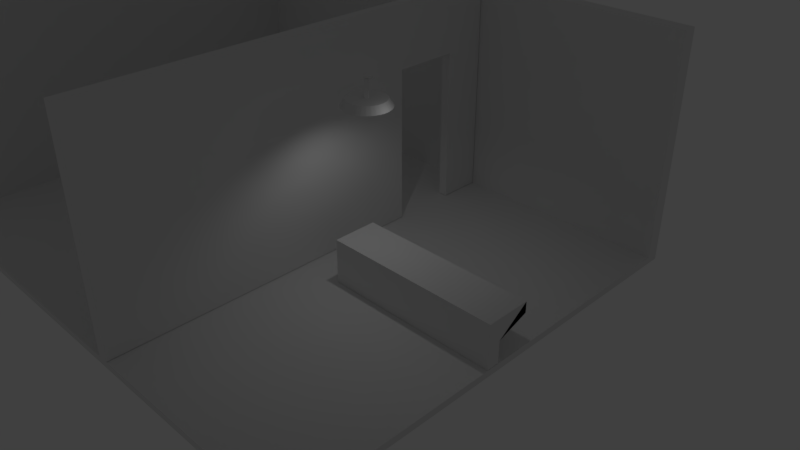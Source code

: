# Source: noviceshop.blend  (saved by Blender 2.79.0; exported with 4.5.12 LTS)
import bpy
from mathutils import Matrix  # noqa: F401  (used for matrix-valued properties, if any)

bpy.ops.wm.read_factory_settings(use_empty=True)
scene = bpy.context.scene
scene.name = 'Scene'

# ---- collections
col_collection_1 = bpy.data.collections.new('Collection 1'); scene.collection.children.link(col_collection_1)

# ---- materials (node trees are filled in below, after node groups)
mat_cheap_plastic = bpy.data.materials.new('Cheap Plastic')
mat_cheap_plastic.alpha_threshold = 0.0
mat_cheap_plastic.use_transparent_shadow = False
mat_cheap_plastic.roughness = 0.5
mat_cheap_plastic.line_color = (0.0, 0.0, 0.0, 1.0)
mat_pine = bpy.data.materials.new('Pine')
mat_pine.alpha_threshold = 0.0
mat_pine.use_transparent_shadow = False
mat_pine.preview_render_type = 'FLAT'
mat_pine.roughness = 0.5
mat_plain_tile = bpy.data.materials.new('Plain Tile')
mat_plain_tile.alpha_threshold = 0.0
mat_plain_tile.use_transparent_shadow = False
mat_plain_tile.preview_render_type = 'FLAT'
mat_plain_tile.roughness = 0.5
mat_material_004 = bpy.data.materials.new('Material.004')
mat_material_004.alpha_threshold = 0.0
mat_material_004.use_transparent_shadow = False
mat_material_004.roughness = 0.5
mat_material_002 = bpy.data.materials.new('Material.002')
mat_material_002.alpha_threshold = 0.0
mat_material_002.use_transparent_shadow = False
mat_material_002.roughness = 0.5

# ---- material node trees

# ---- world
world_world = bpy.data.worlds.new('World'); scene.world = world_world
world_world.color = (0.05088, 0.05088, 0.05088)
world_world.use_sun_shadow = False
world_world.sun_shadow_jitter_overblur = 0.0
world_world.cycles.sampling_method = 'MANUAL'

# ---- cameras
cam_camera_001 = bpy.data.cameras.new('Camera.001')
cam_camera_001.clip_end = 100.0
cam_camera_001.lens = 35.0
cam_camera_001.sensor_width = 32.0
cam_camera_001.sensor_height = 18.0
cam_camera_001.display_size = 2.0
cam_camera_001.dof.focus_distance = 0.0
cam_camera_001.dof.aperture_fstop = 128.0
cam_camera_001.dof.aperture_blades = 6

# ---- lights
light_sun = bpy.data.lights.new('Sun', 'AREA')
light_sun.transmission_factor = 0.0
light_sun.energy = 2.356
light_sun.shadow_buffer_clip_start = 0.5
light_sun.shadow_soft_size = 0.1
light_sun.shadow_maximum_resolution = 0.006
light_sun.use_absolute_resolution = True
light_sun.size = 0.1
light_sun.size_y = 0.1
light_entrylamp = bpy.data.lights.new('EntryLamp', 'SPOT')
light_entrylamp.transmission_factor = 0.0
light_entrylamp.energy = 80.0
light_entrylamp.shadow_buffer_clip_start = 0.5
light_entrylamp.shadow_soft_size = 0.1
light_entrylamp.shadow_maximum_resolution = 0.006
light_entrylamp.use_absolute_resolution = True
light_entrylamp.spot_blend = 0.606
light_entrylamp.spot_size = 2.381

# ---- meshes
me_bulb = bpy.data.meshes.new('Bulb')
me_bulb.from_pydata([(0.0, 1.0, 0.0), (-0.1951, 0.9808, 0.0), (-0.3827, 0.9239, 0.0), (-0.5556, 0.8315, 0.0), (-0.7071, 0.7071, 0.0), (-0.8315, 0.5556, 0.0), (-0.9239, 0.3827, 0.0), (-0.9808, 0.1951, 0.0), (-1.0, 7.55e-08, 0.0), (-0.9808, -0.1951, 0.0), (-0.9239, -0.3827, 0.0), (-0.8315, -0.5556, 0.0), (-0.7071, -0.7071, 0.0), (-0.5556, -0.8315, 0.0), (-0.3827, -0.9239, 0.0), (-0.1951, -0.9808, 0.0), (3.258e-07, -1.0, 0.0), (0.1951, -0.9808, 0.0), (0.3827, -0.9239, 0.0), (0.5556, -0.8315, 0.0), (0.7071, -0.7071, 0.0), (0.8315, -0.5556, 0.0), (0.9239, -0.3827, 0.0), (0.9808, -0.1951, 0.0), (1.0, 9.656e-07, 0.0), (0.9808, 0.1951, 0.0), (0.9239, 0.3827, 0.0), (0.8315, 0.5556, 0.0), (0.7071, 0.7071, 0.0), (0.5556, 0.8315, 0.0), (0.3827, 0.9239, 0.0), (0.1951, 0.9808, 0.0), (-2.375e-08, 0.8, 0.3), (-0.1561, 0.7846, 0.3), (-0.3061, 0.7391, 0.3), (-0.4445, 0.6652, 0.3), (-0.5657, 0.5657, 0.3), (-0.6652, 0.4445, 0.3), (-0.7391, 0.3061, 0.3), (-0.7846, 0.1561, 0.3), (-0.8, 1.174e-07, 0.3), (-0.7846, -0.1561, 0.3), (-0.7391, -0.3061, 0.3), (-0.6652, -0.4445, 0.3), (-0.5657, -0.5657, 0.3), (-0.4445, -0.6652, 0.3), (-0.3061, -0.7391, 0.3), (-0.1561, -0.7846, 0.3), (2.369e-07, -0.8, 0.3), (0.1561, -0.7846, 0.3), (0.3061, -0.7391, 0.3), (0.4445, -0.6652, 0.3), (0.5657, -0.5657, 0.3), (0.6652, -0.4445, 0.3), (0.7391, -0.3061, 0.3), (0.7846, -0.1561, 0.3), (0.8, 8.295e-07, 0.3), (0.7846, 0.1561, 0.3), (0.7391, 0.3061, 0.3), (0.6652, 0.4445, 0.3), (0.5657, 0.5657, 0.3), (0.4445, 0.6652, 0.3), (0.3061, 0.7391, 0.3), (0.1561, 0.7846, 0.3), (0.005407, 0.001449, 0.3097), (0.005407, 0.001449, 1.31), (0.395, -0.07731, 0.3048), (-0.3896, 0.07876, 0.3048), (0.08074, 0.393, 0.3048), (-0.07533, -0.3916, 0.3048), (0.5898, -0.1167, 0.3024), (-0.1921, 0.0401, 0.3073), (0.1184, 0.5888, 0.3024), (-0.03496, -0.1951, 0.3073), (0.2002, -0.03793, 0.3073), (-0.5871, 0.1174, 0.3024), (0.04307, 0.1972, 0.3073), (-0.1157, -0.5881, 0.3024), (-0.1544, 0.2359, 0.3048), (0.2379, 0.1579, 0.3048), (0.1598, -0.2345, 0.3048), (-0.2325, -0.1564, 0.3048), (0.6872, -0.1364, 0.3012), (-0.09335, 0.02078, 0.3085), (0.1372, 0.6867, 0.3012), (-0.01478, -0.09681, 0.3085), (0.2976, -0.05762, 0.3061), (-0.4884, 0.09809, 0.3036), (0.06191, 0.2951, 0.3061), (-0.09552, -0.4898, 0.3036), (-0.272, 0.1573, 0.3048), (0.1593, 0.2755, 0.3048), (0.2774, -0.1559, 0.3048), (-0.1539, -0.274, 0.3048), (0.4924, -0.097, 0.3036), (-0.2909, 0.05943, 0.3061), (0.09957, 0.4909, 0.3036), (-0.05515, -0.2933, 0.3061), (0.1028, -0.01824, 0.3085), (-0.6859, 0.1367, 0.3012), (0.02424, 0.09935, 0.3085), (-0.1359, -0.6864, 0.3012), (-0.03685, 0.3145, 0.3048), (0.3164, 0.04028, 0.3048), (0.04226, -0.313, 0.3048), (-0.311, -0.03883, 0.3048), (-0.07451, 0.1187, 0.3073), (-0.1733, 0.138, 0.3061), (-0.05568, 0.2166, 0.3061), (0.1216, 0.07966, 0.3073), (0.1405, 0.1776, 0.3061), (0.219, 0.05997, 0.3061), (0.08262, -0.1165, 0.3073), (0.18, -0.1362, 0.3061), (0.06244, -0.2148, 0.3061), (-0.1135, -0.07748, 0.3073), (-0.1337, -0.1757, 0.3061), (-0.2123, -0.05815, 0.3061), (-0.09335, 0.02078, 1.008), (-0.01478, -0.09681, 1.008), (0.1028, -0.01824, 1.008), (0.02424, 0.09935, 1.008), (-0.284, 0.05124, 1.073), (-0.08273, -0.2499, 1.073), (0.2184, -0.0487, 1.073), (0.0172, 0.2525, 1.073), (2.369e-07, -0.8, 0.3), (0.1561, -0.7846, 0.3), (0.3061, -0.7391, 0.3), (0.4445, -0.6652, 0.3), (0.5657, -0.5657, 0.3), (0.6652, -0.4445, 0.3), (0.7391, -0.3061, 0.3), (3.258e-07, -1.0, 0.0), (0.1951, -0.9808, 0.0), (0.3827, -0.9239, 0.0), (0.5556, -0.8315, 0.0), (0.7071, -0.7071, 0.0), (0.8315, -0.5556, 0.0), (0.9239, -0.3827, 0.0), (2.369e-07, -0.8, 0.3), (0.1561, -0.7846, 0.3), (0.3061, -0.7391, 0.3), (0.4445, -0.6652, 0.3), (0.5657, -0.5657, 0.3), (0.6652, -0.4445, 0.3), (0.7391, -0.3061, 0.3), (-0.01566, -0.01368, 0.08834), (-0.01566, -0.02876, 0.09291), (-0.01566, -0.04265, 0.1003), (-0.01566, -0.05483, 0.1103), (-0.01566, -0.06482, 0.1225), (-0.01566, -0.07225, 0.1364), (-0.01566, -0.07682, 0.1515), (-0.01566, -0.07836, 0.1671), (-0.01566, -0.07682, 0.1828), (-0.01566, -0.04265, 0.234), (-0.01871, -0.01338, 0.08834), (-0.02166, -0.02817, 0.09291), (-0.02437, -0.04179, 0.1003), (-0.02674, -0.05374, 0.1103), (-0.02869, -0.06354, 0.1225), (-0.03014, -0.07082, 0.1364), (-0.03103, -0.07531, 0.1515), (-0.03133, -0.07682, 0.1671), (-0.03103, -0.07531, 0.1828), (-0.03014, -0.07082, 0.1979), (-0.02869, -0.06354, 0.2118), (-0.02674, -0.05374, 0.224), (-0.02437, -0.04179, 0.234), (-0.02166, -0.02817, 0.2414), (-0.01871, -0.01338, 0.246), (-0.02166, -0.01249, 0.08834), (-0.02742, -0.02642, 0.09291), (-0.03274, -0.03925, 0.1003), (-0.0374, -0.0505, 0.1103), (-0.04123, -0.05974, 0.1225), (-0.04407, -0.0666, 0.1364), (-0.04582, -0.07082, 0.1515), (-0.04641, -0.07225, 0.1671), (-0.04582, -0.07082, 0.1828), (-0.04407, -0.0666, 0.1979), (-0.04123, -0.05974, 0.2118), (-0.0374, -0.0505, 0.224), (-0.03274, -0.03925, 0.234), (-0.02742, -0.02642, 0.2414), (-0.02166, -0.01249, 0.246), (-0.02437, -0.01104, 0.08834), (-0.03274, -0.02358, 0.09291), (-0.04046, -0.03513, 0.1003), (-0.04722, -0.04525, 0.1103), (-0.05278, -0.05356, 0.1225), (-0.0569, -0.05974, 0.1364), (-0.05944, -0.06354, 0.1515), (-0.0603, -0.06482, 0.1671), (-0.05944, -0.06354, 0.1828), (-0.0569, -0.05974, 0.1979), (-0.05278, -0.05356, 0.2118), (-0.04722, -0.04525, 0.224), (-0.04046, -0.03513, 0.234), (-0.03274, -0.02358, 0.2414), (-0.02437, -0.01104, 0.246), (-0.02674, -0.009093, 0.08834), (-0.0374, -0.01975, 0.09291), (-0.04722, -0.02958, 0.1003), (-0.05583, -0.03819, 0.1103), (-0.0629, -0.04525, 0.1225), (-0.06815, -0.0505, 0.1364), (-0.07139, -0.05374, 0.1515), (-0.07248, -0.05483, 0.1671), (-0.07139, -0.05374, 0.1828), (-0.06815, -0.0505, 0.1979), (-0.0629, -0.04525, 0.2118), (-0.05583, -0.03819, 0.224), (-0.04722, -0.02958, 0.234), (-0.0374, -0.01975, 0.2414), (-0.02674, -0.009093, 0.246), (-0.02869, -0.006718, 0.08834), (-0.04123, -0.01509, 0.09291), (-0.05278, -0.02281, 0.1003), (-0.0629, -0.02958, 0.1103), (-0.07121, -0.03513, 0.1225), (-0.07738, -0.03925, 0.1364), (-0.08119, -0.04179, 0.1515), (-0.08247, -0.04265, 0.1671), (-0.08119, -0.04179, 0.1828), (-0.07738, -0.03925, 0.1979), (-0.07121, -0.03513, 0.2118), (-0.0629, -0.02958, 0.224), (-0.05278, -0.02281, 0.234), (-0.04123, -0.01509, 0.2414), (-0.02869, -0.006718, 0.246), (-0.03014, -0.004007, 0.08834), (-0.04407, -0.009776, 0.09291), (-0.0569, -0.01509, 0.1003), (-0.06815, -0.01975, 0.1103), (-0.07738, -0.02358, 0.1225), (-0.08424, -0.02642, 0.1364), (-0.08847, -0.02817, 0.1515), (-0.0899, -0.02876, 0.1671), (-0.08847, -0.02817, 0.1828), (-0.08424, -0.02642, 0.1979), (-0.07738, -0.02358, 0.2118), (-0.06815, -0.01975, 0.224), (-0.0569, -0.01509, 0.234), (-0.04407, -0.009776, 0.2414), (-0.03014, -0.004007, 0.246), (-0.03103, -0.001066, 0.08834), (-0.04582, -0.004007, 0.09291), (-0.05944, -0.006718, 0.1003), (-0.07139, -0.009093, 0.1103), (-0.08119, -0.01104, 0.1225), (-0.08847, -0.01249, 0.1364), (-0.09295, -0.01338, 0.1515), (-0.09447, -0.01368, 0.1671), (-0.09295, -0.01338, 0.1828), (-0.08847, -0.01249, 0.1979), (-0.08119, -0.01104, 0.2118), (-0.07139, -0.009093, 0.224), (-0.05944, -0.006718, 0.234), (-0.04582, -0.004007, 0.2414), (-0.03103, -0.001066, 0.246), (-0.03133, 0.001992, 0.08834), (-0.04641, 0.001992, 0.09291), (-0.0603, 0.001992, 0.1003), (-0.07248, 0.001992, 0.1103), (-0.08247, 0.001992, 0.1225), (-0.0899, 0.001992, 0.1364), (-0.09447, 0.001992, 0.1515), (-0.09601, 0.001992, 0.1671), (-0.09447, 0.001992, 0.1828), (-0.0899, 0.001992, 0.1979), (-0.08247, 0.001992, 0.2118), (-0.07248, 0.001992, 0.224), (-0.0603, 0.001992, 0.234), (-0.04641, 0.001992, 0.2414), (-0.03133, 0.001992, 0.246), (-0.03103, 0.00505, 0.08834), (-0.04582, 0.007991, 0.09291), (-0.05944, 0.0107, 0.1003), (-0.07139, 0.01308, 0.1103), (-0.08119, 0.01503, 0.1225), (-0.08847, 0.01648, 0.1364), (-0.09295, 0.01737, 0.1515), (-0.09447, 0.01767, 0.1671), (-0.09295, 0.01737, 0.1828), (-0.08847, 0.01648, 0.1979), (-0.08119, 0.01503, 0.2118), (-0.07139, 0.01308, 0.224), (-0.05944, 0.0107, 0.234), (-0.04582, 0.007991, 0.2414), (-0.03103, 0.00505, 0.246), (-0.03014, 0.007991, 0.08834), (-0.04407, 0.01376, 0.09291), (-0.0569, 0.01908, 0.1003), (-0.06815, 0.02374, 0.1103), (-0.07738, 0.02756, 0.1225), (-0.08424, 0.0304, 0.1364), (-0.08847, 0.03215, 0.1515), (-0.0899, 0.03274, 0.1671), (-0.08847, 0.03215, 0.1828), (-0.08424, 0.0304, 0.1979), (-0.07738, 0.02756, 0.2118), (-0.06815, 0.02374, 0.224), (-0.0569, 0.01908, 0.234), (-0.04407, 0.01376, 0.2414), (-0.03014, 0.007991, 0.246), (-0.02869, 0.0107, 0.08834), (-0.04123, 0.01908, 0.09291), (-0.05278, 0.02679, 0.1003), (-0.0629, 0.03356, 0.1103), (-0.07121, 0.03911, 0.1225), (-0.07738, 0.04324, 0.1364), (-0.08119, 0.04578, 0.1515), (-0.08247, 0.04664, 0.1671), (-0.08119, 0.04578, 0.1828), (-0.07738, 0.04324, 0.1979), (-0.07121, 0.03911, 0.2118), (-0.0629, 0.03356, 0.224), (-0.05278, 0.02679, 0.234), (-0.04123, 0.01908, 0.2414), (-0.02869, 0.0107, 0.246), (-0.02674, 0.01308, 0.08834), (-0.0374, 0.02374, 0.09291), (-0.04722, 0.03356, 0.1003), (-0.05583, 0.04217, 0.1103), (-0.0629, 0.04924, 0.1225), (-0.06815, 0.05449, 0.1364), (-0.07139, 0.05772, 0.1515), (-0.07248, 0.05881, 0.1671), (-0.07139, 0.05772, 0.1828), (-0.06815, 0.05449, 0.1979), (-0.0629, 0.04924, 0.2118), (-0.05583, 0.04217, 0.224), (-0.04722, 0.03356, 0.234), (-0.0374, 0.02374, 0.2414), (-0.02674, 0.01308, 0.246), (-0.02437, 0.01503, 0.08834), (-0.03274, 0.02756, 0.09291), (-0.04046, 0.03911, 0.1003), (-0.04722, 0.04924, 0.1103), (-0.05278, 0.05755, 0.1225), (-0.0569, 0.06372, 0.1364), (-0.05944, 0.06752, 0.1515), (-0.0603, 0.06881, 0.1671), (-0.05944, 0.06752, 0.1828), (-0.0569, 0.06372, 0.1979), (-0.05278, 0.05755, 0.2118), (-0.04722, 0.04924, 0.224), (-0.04046, 0.03911, 0.234), (-0.03274, 0.02756, 0.2414), (-0.02437, 0.01503, 0.246), (-0.01566, 0.001992, 0.2475), (-0.02166, 0.01648, 0.08834), (-0.02742, 0.0304, 0.09291), (-0.03274, 0.04324, 0.1003), (-0.0374, 0.05449, 0.1103), (-0.04123, 0.06372, 0.1225), (-0.04407, 0.07058, 0.1364), (-0.04582, 0.07481, 0.1515), (-0.04641, 0.07623, 0.1671), (-0.04582, 0.07481, 0.1828), (-0.04407, 0.07058, 0.1979), (-0.04123, 0.06372, 0.2118), (-0.0374, 0.05449, 0.224), (-0.03274, 0.04324, 0.234), (-0.02742, 0.0304, 0.2414), (-0.02166, 0.01648, 0.246), (-0.01871, 0.01737, 0.08834), (-0.02166, 0.03215, 0.09291), (-0.02437, 0.04578, 0.1003), (-0.02674, 0.05772, 0.1103), (-0.02869, 0.06752, 0.1225), (-0.03014, 0.07481, 0.1364), (-0.03103, 0.07929, 0.1515), (-0.03133, 0.0808, 0.1671), (-0.03103, 0.07929, 0.1828), (-0.03014, 0.07481, 0.1979), (-0.02869, 0.06752, 0.2118), (-0.02674, 0.05772, 0.224), (-0.02437, 0.04578, 0.234), (-0.02166, 0.03215, 0.2414), (-0.01871, 0.01737, 0.246), (-0.01566, 0.01767, 0.08834), (-0.01566, 0.03274, 0.09291), (-0.01566, 0.04664, 0.1003), (-0.01566, 0.05881, 0.1103), (-0.01566, 0.06881, 0.1225), (-0.01566, 0.07623, 0.1364), (-0.01566, 0.0808, 0.1515), (-0.01566, 0.08235, 0.1671), (-0.01566, 0.0808, 0.1828), (-0.01566, 0.07623, 0.1979), (-0.01566, 0.06881, 0.2118), (-0.01566, 0.05881, 0.224), (-0.01566, 0.04664, 0.234), (-0.01566, 0.03274, 0.2414), (-0.01566, 0.01767, 0.246), (-0.0126, 0.01737, 0.08834), (-0.009657, 0.03215, 0.09291), (-0.006947, 0.04578, 0.1003), (-0.004571, 0.05772, 0.1103), (-0.002622, 0.06752, 0.1225), (-0.001173, 0.07481, 0.1364), (-0.0002809, 0.07929, 0.1515), (2.033e-05, 0.0808, 0.1671), (-0.0002809, 0.07929, 0.1828), (-0.001173, 0.07481, 0.1979), (-0.002622, 0.06752, 0.2118), (-0.004571, 0.05772, 0.224), (-0.006947, 0.04578, 0.234), (-0.009657, 0.03215, 0.2414), (-0.0126, 0.01737, 0.246), (-0.009657, 0.01648, 0.08834), (-0.003888, 0.0304, 0.09291), (0.001428, 0.04324, 0.1003), (0.006088, 0.05449, 0.1103), (0.009912, 0.06372, 0.1225), (0.01275, 0.07058, 0.1364), (0.0145, 0.07481, 0.1515), (0.01509, 0.07623, 0.1671), (0.0145, 0.07481, 0.1828), (0.01275, 0.07058, 0.1979), (0.009912, 0.06372, 0.2118), (0.006088, 0.05449, 0.224), (0.001428, 0.04324, 0.234), (-0.003888, 0.0304, 0.2414), (-0.009657, 0.01648, 0.246), (-0.006947, 0.01503, 0.08834), (0.001428, 0.02756, 0.09291), (0.009146, 0.03911, 0.1003), (0.01591, 0.04924, 0.1103), (0.02146, 0.05755, 0.1225), (0.02559, 0.06372, 0.1364), (0.02813, 0.06752, 0.1515), (0.02899, 0.06881, 0.1671), (0.02813, 0.06752, 0.1828), (0.02559, 0.06372, 0.1979), (0.02146, 0.05755, 0.2118), (0.01591, 0.04924, 0.224), (0.009146, 0.03911, 0.234), (0.001428, 0.02756, 0.2414), (-0.006947, 0.01503, 0.246), (-0.01566, 0.001992, 0.08679), (-0.004571, 0.01308, 0.08834), (0.006088, 0.02374, 0.09291), (0.01591, 0.03356, 0.1003), (0.02452, 0.04217, 0.1103), (0.03159, 0.04924, 0.1225), (0.03684, 0.05449, 0.1364), (0.04007, 0.05772, 0.1515), (0.04116, 0.05881, 0.1671), (0.04007, 0.05772, 0.1828), (0.03684, 0.05449, 0.1979), (0.03159, 0.04924, 0.2118), (0.02452, 0.04217, 0.224), (0.01591, 0.03356, 0.234), (0.006088, 0.02374, 0.2414), (-0.004571, 0.01308, 0.246), (-0.002622, 0.0107, 0.08834), (0.009912, 0.01908, 0.09291), (0.02146, 0.02679, 0.1003), (0.03159, 0.03356, 0.1103), (0.0399, 0.03911, 0.1225), (0.04607, 0.04324, 0.1364), (0.04987, 0.04578, 0.1515), (0.05116, 0.04664, 0.1671), (0.04987, 0.04578, 0.1828), (0.04607, 0.04324, 0.1979), (0.0399, 0.03911, 0.2118), (0.03159, 0.03356, 0.224), (0.02146, 0.02679, 0.234), (0.009912, 0.01908, 0.2414), (-0.002622, 0.0107, 0.246), (-0.001173, 0.007991, 0.08834), (0.01275, 0.01376, 0.09291), (0.02559, 0.01908, 0.1003), (0.03684, 0.02374, 0.1103), (0.04607, 0.02756, 0.1225), (0.05293, 0.0304, 0.1364), (0.05716, 0.03215, 0.1515), (0.05858, 0.03274, 0.1671), (0.05716, 0.03215, 0.1828), (0.05293, 0.0304, 0.1979), (0.04607, 0.02756, 0.2118), (0.03684, 0.02374, 0.224), (0.02559, 0.01908, 0.234), (0.01275, 0.01376, 0.2414), (-0.001173, 0.007991, 0.246), (-0.0002809, 0.00505, 0.08834), (0.0145, 0.007991, 0.09291), (0.02813, 0.0107, 0.1003), (0.04007, 0.01308, 0.1103), (0.04987, 0.01503, 0.1225), (0.05716, 0.01648, 0.1364), (0.06164, 0.01737, 0.1515), (0.06316, 0.01767, 0.1671), (0.06164, 0.01737, 0.1828), (0.05716, 0.01648, 0.1979), (0.04987, 0.01503, 0.2118), (0.04007, 0.01308, 0.224), (0.02813, 0.0107, 0.234), (0.0145, 0.007991, 0.2414), (-0.0002809, 0.00505, 0.246), (2.033e-05, 0.001992, 0.08834), (0.01509, 0.001992, 0.09291), (0.02899, 0.001992, 0.1003), (0.04116, 0.001992, 0.1103), (0.05116, 0.001992, 0.1225), (0.05858, 0.001992, 0.1364), (0.06316, 0.001992, 0.1515), (0.0647, 0.001992, 0.1671), (0.06316, 0.001992, 0.1828), (0.05858, 0.001992, 0.1979), (0.05116, 0.001992, 0.2118), (0.04116, 0.001992, 0.224), (0.02899, 0.001992, 0.234), (0.01509, 0.001992, 0.2414), (2.033e-05, 0.001992, 0.246), (-0.0002809, -0.001066, 0.08834), (0.0145, -0.004007, 0.09291), (0.02813, -0.006718, 0.1003), (0.04007, -0.009093, 0.1103), (0.04987, -0.01104, 0.1225), (0.05716, -0.01249, 0.1364), (0.06164, -0.01338, 0.1515), (0.06316, -0.01368, 0.1671), (0.06164, -0.01338, 0.1828), (0.05716, -0.01249, 0.1979), (0.04987, -0.01104, 0.2118), (0.04007, -0.009093, 0.224), (0.02813, -0.006718, 0.234), (0.0145, -0.004007, 0.2414), (-0.0002809, -0.001066, 0.246), (-0.001173, -0.004007, 0.08834), (0.01275, -0.009776, 0.09291), (0.02559, -0.01509, 0.1003), (0.03684, -0.01975, 0.1103), (0.04607, -0.02358, 0.1225), (0.05293, -0.02642, 0.1364), (0.05716, -0.02817, 0.1515), (0.05858, -0.02876, 0.1671), (0.05716, -0.02817, 0.1828), (0.05293, -0.02642, 0.1979), (0.04607, -0.02358, 0.2118), (0.03684, -0.01975, 0.224), (0.02559, -0.01509, 0.234), (0.01275, -0.009776, 0.2414), (-0.001173, -0.004007, 0.246), (-0.002622, -0.006718, 0.08834), (0.009912, -0.01509, 0.09291), (0.02146, -0.02281, 0.1003), (0.03159, -0.02958, 0.1103), (0.0399, -0.03513, 0.1225), (0.04607, -0.03925, 0.1364), (0.04987, -0.04179, 0.1515), (0.05116, -0.04265, 0.1671), (0.04987, -0.04179, 0.1828), (0.04607, -0.03925, 0.1979), (0.0399, -0.03513, 0.2118), (0.03159, -0.02958, 0.224), (0.02146, -0.02281, 0.234), (0.009912, -0.01509, 0.2414), (-0.002622, -0.006717, 0.246), (-0.004571, -0.009093, 0.08834), (0.006088, -0.01975, 0.09291), (0.01591, -0.02958, 0.1003), (0.02452, -0.03819, 0.1103), (0.03159, -0.04525, 0.1225), (0.03684, -0.0505, 0.1364), (0.04007, -0.05374, 0.1515), (0.04116, -0.05483, 0.1671), (0.04007, -0.05374, 0.1828), (0.03684, -0.0505, 0.1979), (0.03159, -0.04525, 0.2118), (0.02452, -0.03819, 0.224), (0.01591, -0.02958, 0.234), (0.006088, -0.01975, 0.2414), (-0.004571, -0.009093, 0.246), (-0.006947, -0.01104, 0.08834), (0.001428, -0.02358, 0.09291), (0.009146, -0.03513, 0.1003), (0.01591, -0.04525, 0.1103), (0.02146, -0.05356, 0.1225), (0.02559, -0.05974, 0.1364), (0.02813, -0.06354, 0.1515), (0.02899, -0.06482, 0.1671), (0.02813, -0.06354, 0.1828), (0.02559, -0.05974, 0.1979), (0.02146, -0.05356, 0.2118), (0.01591, -0.04525, 0.224), (0.009146, -0.03513, 0.234), (0.001428, -0.02358, 0.2414), (-0.006947, -0.01104, 0.246), (-0.009657, -0.01249, 0.08834), (-0.003888, -0.02642, 0.09291), (0.001428, -0.03925, 0.1003), (0.006088, -0.0505, 0.1103), (0.009912, -0.05974, 0.1225), (0.01275, -0.0666, 0.1364), (0.0145, -0.07082, 0.1515), (0.01509, -0.07225, 0.1671), (0.0145, -0.07082, 0.1828), (0.01275, -0.0666, 0.1979), (0.009912, -0.05974, 0.2118), (0.006088, -0.0505, 0.224), (0.001428, -0.03925, 0.234), (-0.003888, -0.02642, 0.2414), (-0.009657, -0.01249, 0.246), (-0.0126, -0.01338, 0.08834), (-0.009657, -0.02817, 0.09291), (-0.006947, -0.04179, 0.1003), (-0.004571, -0.05374, 0.1103), (-0.002622, -0.06354, 0.1225), (-0.001173, -0.07082, 0.1364), (-0.0002809, -0.07531, 0.1515), (2.033e-05, -0.07682, 0.1671), (-0.0002809, -0.07531, 0.1828), (-0.001173, -0.07082, 0.1979), (-0.002622, -0.06354, 0.2118), (-0.004571, -0.05374, 0.224), (-0.006947, -0.04179, 0.234), (-0.009657, -0.02817, 0.2414), (-0.0126, -0.01338, 0.246), (-0.01566, -0.07225, 0.1979), (-0.01566, -0.06482, 0.2118), (-0.01566, -0.05483, 0.224), (-0.01566, -0.02876, 0.2414), (-0.01566, -0.01368, 0.246)], [(64, 65)], [(23, 22, 54, 55), (10, 9, 41, 42), (24, 23, 55, 56), (11, 10, 42, 43), (25, 24, 56, 57), (12, 11, 43, 44), (26, 25, 57, 58), (13, 12, 44, 45), (27, 26, 58, 59), (14, 13, 45, 46), (1, 0, 32, 33), (28, 27, 59, 60), (15, 14, 46, 47), (2, 1, 33, 34), (29, 28, 60, 61), (16, 15, 47, 48), (3, 2, 34, 35), (30, 29, 61, 62), (17, 16, 48, 49), (4, 3, 35, 36), (31, 30, 62, 63), (18, 17, 49, 50), (5, 4, 36, 37), (0, 31, 63, 32), (19, 18, 50, 51), (6, 5, 37, 38), (20, 19, 51, 52), (7, 6, 38, 39), (21, 20, 52, 53), (8, 7, 39, 40), (22, 21, 53, 54), (9, 8, 40, 41), (69, 93, 97), (66, 92, 86), (68, 91, 88), (67, 90, 95), (33, 32, 63, 84, 72, 96, 68, 102, 78, 90, 67, 87, 75, 99, 39, 38, 37, 36, 35, 34), (56, 55, 82, 70, 94, 66, 103, 79, 91, 68, 96, 72, 84, 63, 62, 61, 60, 59, 58, 57), (48, 47, 101, 77, 89, 69, 104, 80, 92, 66, 94, 70, 82, 55, 54, 53, 52, 51, 50, 49), (40, 39, 99, 75, 87, 67, 105, 81, 93, 69, 89, 77, 101, 47, 46, 45, 44, 43, 42, 41), (71, 106, 83), (71, 107, 106), (78, 102, 108), (76, 109, 100), (76, 110, 109), (79, 103, 111), (74, 112, 98), (74, 113, 112), (80, 104, 114), (73, 115, 85), (73, 116, 115), (81, 105, 117), (117, 95, 71), (117, 105, 95), (105, 67, 95), (115, 117, 71), (115, 116, 117), (116, 81, 117), (85, 83, 64), (85, 115, 83), (115, 71, 83), (114, 97, 73), (114, 104, 97), (104, 69, 97), (112, 114, 73), (112, 113, 114), (113, 80, 114), (98, 85, 64), (98, 112, 85), (112, 73, 85), (111, 86, 74), (111, 103, 86), (103, 66, 86), (109, 111, 74), (109, 110, 111), (110, 79, 111), (100, 98, 64), (100, 109, 98), (109, 74, 98), (108, 88, 76), (108, 102, 88), (102, 68, 88), (106, 108, 76), (106, 107, 108), (107, 78, 108), (83, 100, 64), (83, 106, 100), (106, 76, 100), (95, 107, 71), (95, 90, 107), (90, 78, 107), (88, 110, 76), (88, 91, 110), (91, 79, 110), (86, 113, 74), (86, 92, 113), (92, 80, 113), (97, 116, 73), (97, 93, 116), (93, 81, 116), (100, 98, 120, 121), (83, 100, 121, 118), (85, 83, 118, 119), (98, 85, 119, 120), (118, 121, 125, 122), (120, 119, 123, 124), (121, 120, 124, 125), (119, 118, 122, 123), (50, 51, 129, 128), (48, 49, 127, 126), (53, 54, 132, 131), (51, 52, 130, 129), (49, 50, 128, 127), (52, 53, 131, 130), (131, 132, 146, 145), (17, 18, 135, 134), (128, 129, 143, 142), (21, 22, 139, 138), (18, 19, 136, 135), (129, 130, 144, 143), (126, 127, 141, 140), (19, 20, 137, 136), (130, 131, 145, 144), (16, 17, 134, 133), (127, 128, 142, 141), (20, 21, 138, 137), (624, 155, 165, 166), (149, 148, 158, 159), (625, 624, 166, 167), (150, 149, 159, 160), (626, 625, 167, 168), (151, 150, 160, 161), (156, 626, 168, 169), (152, 151, 161, 162), (627, 156, 169, 170), (153, 152, 162, 163), (628, 627, 170, 171), (154, 153, 163, 164), (147, 443, 157), (352, 628, 171), (155, 154, 164, 165), (148, 147, 157, 158), (157, 443, 172), (352, 171, 186), (165, 164, 179, 180), (158, 157, 172, 173), (166, 165, 180, 181), (159, 158, 173, 174), (167, 166, 181, 182), (160, 159, 174, 175), (168, 167, 182, 183), (161, 160, 175, 176), (169, 168, 183, 184), (162, 161, 176, 177), (170, 169, 184, 185), (163, 162, 177, 178), (171, 170, 185, 186), (164, 163, 178, 179), (176, 175, 190, 191), (184, 183, 198, 199), (177, 176, 191, 192), (185, 184, 199, 200), (178, 177, 192, 193), (186, 185, 200, 201), (179, 178, 193, 194), (172, 443, 187), (352, 186, 201), (180, 179, 194, 195), (173, 172, 187, 188), (181, 180, 195, 196), (174, 173, 188, 189), (182, 181, 196, 197), (175, 174, 189, 190), (183, 182, 197, 198), (195, 194, 209, 210), (188, 187, 202, 203), (196, 195, 210, 211), (189, 188, 203, 204), (197, 196, 211, 212), (190, 189, 204, 205), (198, 197, 212, 213), (191, 190, 205, 206), (199, 198, 213, 214), (192, 191, 206, 207), (200, 199, 214, 215), (193, 192, 207, 208), (201, 200, 215, 216), (194, 193, 208, 209), (187, 443, 202), (352, 201, 216), (214, 213, 228, 229), (207, 206, 221, 222), (215, 214, 229, 230), (208, 207, 222, 223), (216, 215, 230, 231), (209, 208, 223, 224), (202, 443, 217), (352, 216, 231), (210, 209, 224, 225), (203, 202, 217, 218), (211, 210, 225, 226), (204, 203, 218, 219), (212, 211, 226, 227), (205, 204, 219, 220), (213, 212, 227, 228), (206, 205, 220, 221), (226, 225, 240, 241), (219, 218, 233, 234), (227, 226, 241, 242), (220, 219, 234, 235), (228, 227, 242, 243), (221, 220, 235, 236), (229, 228, 243, 244), (222, 221, 236, 237), (230, 229, 244, 245), (223, 222, 237, 238), (231, 230, 245, 246), (224, 223, 238, 239), (217, 443, 232), (352, 231, 246), (225, 224, 239, 240), (218, 217, 232, 233), (245, 244, 259, 260), (238, 237, 252, 253), (246, 245, 260, 261), (239, 238, 253, 254), (232, 443, 247), (352, 246, 261), (240, 239, 254, 255), (233, 232, 247, 248), (241, 240, 255, 256), (234, 233, 248, 249), (242, 241, 256, 257), (235, 234, 249, 250), (243, 242, 257, 258), (236, 235, 250, 251), (244, 243, 258, 259), (237, 236, 251, 252), (249, 248, 263, 264), (257, 256, 271, 272), (250, 249, 264, 265), (258, 257, 272, 273), (251, 250, 265, 266), (259, 258, 273, 274), (252, 251, 266, 267), (260, 259, 274, 275), (253, 252, 267, 268), (261, 260, 275, 276), (254, 253, 268, 269), (247, 443, 262), (352, 261, 276), (255, 254, 269, 270), (248, 247, 262, 263), (256, 255, 270, 271), (268, 267, 282, 283), (276, 275, 290, 291), (269, 268, 283, 284), (262, 443, 277), (352, 276, 291), (270, 269, 284, 285), (263, 262, 277, 278), (271, 270, 285, 286), (264, 263, 278, 279), (272, 271, 286, 287), (265, 264, 279, 280), (273, 272, 287, 288), (266, 265, 280, 281), (274, 273, 288, 289), (267, 266, 281, 282), (275, 274, 289, 290), (287, 286, 301, 302), (280, 279, 294, 295), (288, 287, 302, 303), (281, 280, 295, 296), (289, 288, 303, 304), (282, 281, 296, 297), (290, 289, 304, 305), (283, 282, 297, 298), (291, 290, 305, 306), (284, 283, 298, 299), (277, 443, 292), (352, 291, 306), (285, 284, 299, 300), (278, 277, 292, 293), (286, 285, 300, 301), (279, 278, 293, 294), (306, 305, 320, 321), (299, 298, 313, 314), (292, 443, 307), (352, 306, 321), (300, 299, 314, 315), (293, 292, 307, 308), (301, 300, 315, 316), (294, 293, 308, 309), (302, 301, 316, 317), (295, 294, 309, 310), (303, 302, 317, 318), (296, 295, 310, 311), (304, 303, 318, 319), (297, 296, 311, 312), (305, 304, 319, 320), (298, 297, 312, 313), (310, 309, 324, 325), (318, 317, 332, 333), (311, 310, 325, 326), (319, 318, 333, 334), (312, 311, 326, 327), (320, 319, 334, 335), (313, 312, 327, 328), (321, 320, 335, 336), (314, 313, 328, 329), (307, 443, 322), (352, 321, 336), (315, 314, 329, 330), (308, 307, 322, 323), (316, 315, 330, 331), (309, 308, 323, 324), (317, 316, 331, 332), (329, 328, 343, 344), (322, 443, 337), (352, 336, 351), (330, 329, 344, 345), (323, 322, 337, 338), (331, 330, 345, 346), (324, 323, 338, 339), (332, 331, 346, 347), (325, 324, 339, 340), (333, 332, 347, 348), (326, 325, 340, 341), (334, 333, 348, 349), (327, 326, 341, 342), (335, 334, 349, 350), (328, 327, 342, 343), (336, 335, 350, 351), (348, 347, 363, 364), (341, 340, 356, 357), (349, 348, 364, 365), (342, 341, 357, 358), (350, 349, 365, 366), (343, 342, 358, 359), (351, 350, 366, 367), (344, 343, 359, 360), (337, 443, 353), (352, 351, 367), (345, 344, 360, 361), (338, 337, 353, 354), (346, 345, 361, 362), (339, 338, 354, 355), (347, 346, 362, 363), (340, 339, 355, 356), (352, 367, 382), (361, 360, 375, 376), (354, 353, 368, 369), (362, 361, 376, 377), (355, 354, 369, 370), (363, 362, 377, 378), (356, 355, 370, 371), (364, 363, 378, 379), (357, 356, 371, 372), (365, 364, 379, 380), (358, 357, 372, 373), (366, 365, 380, 381), (359, 358, 373, 374), (367, 366, 381, 382), (360, 359, 374, 375), (353, 443, 368), (380, 379, 394, 395), (373, 372, 387, 388), (381, 380, 395, 396), (374, 373, 388, 389), (382, 381, 396, 397), (375, 374, 389, 390), (368, 443, 383), (352, 382, 397), (376, 375, 390, 391), (369, 368, 383, 384), (377, 376, 391, 392), (370, 369, 384, 385), (378, 377, 392, 393), (371, 370, 385, 386), (379, 378, 393, 394), (372, 371, 386, 387), (384, 383, 398, 399), (392, 391, 406, 407), (385, 384, 399, 400), (393, 392, 407, 408), (386, 385, 400, 401), (394, 393, 408, 409), (387, 386, 401, 402), (395, 394, 409, 410), (388, 387, 402, 403), (396, 395, 410, 411), (389, 388, 403, 404), (397, 396, 411, 412), (390, 389, 404, 405), (383, 443, 398), (352, 397, 412), (391, 390, 405, 406), (403, 402, 417, 418), (411, 410, 425, 426), (404, 403, 418, 419), (412, 411, 426, 427), (405, 404, 419, 420), (398, 443, 413), (352, 412, 427), (406, 405, 420, 421), (399, 398, 413, 414), (407, 406, 421, 422), (400, 399, 414, 415), (408, 407, 422, 423), (401, 400, 415, 416), (409, 408, 423, 424), (402, 401, 416, 417), (410, 409, 424, 425), (422, 421, 436, 437), (415, 414, 429, 430), (423, 422, 437, 438), (416, 415, 430, 431), (424, 423, 438, 439), (417, 416, 431, 432), (425, 424, 439, 440), (418, 417, 432, 433), (426, 425, 440, 441), (419, 418, 433, 434), (427, 426, 441, 442), (420, 419, 434, 435), (413, 443, 428), (352, 427, 442), (421, 420, 435, 436), (414, 413, 428, 429), (441, 440, 456, 457), (434, 433, 449, 450), (442, 441, 457, 458), (435, 434, 450, 451), (428, 443, 444), (352, 442, 458), (436, 435, 451, 452), (429, 428, 444, 445), (437, 436, 452, 453), (430, 429, 445, 446), (438, 437, 453, 454), (431, 430, 446, 447), (439, 438, 454, 455), (432, 431, 447, 448), (440, 439, 455, 456), (433, 432, 448, 449), (446, 445, 460, 461), (454, 453, 468, 469), (447, 446, 461, 462), (455, 454, 469, 470), (448, 447, 462, 463), (456, 455, 470, 471), (449, 448, 463, 464), (457, 456, 471, 472), (450, 449, 464, 465), (458, 457, 472, 473), (451, 450, 465, 466), (444, 443, 459), (352, 458, 473), (452, 451, 466, 467), (445, 444, 459, 460), (453, 452, 467, 468), (465, 464, 479, 480), (473, 472, 487, 488), (466, 465, 480, 481), (459, 443, 474), (352, 473, 488), (467, 466, 481, 482), (460, 459, 474, 475), (468, 467, 482, 483), (461, 460, 475, 476), (469, 468, 483, 484), (462, 461, 476, 477), (470, 469, 484, 485), (463, 462, 477, 478), (471, 470, 485, 486), (464, 463, 478, 479), (472, 471, 486, 487), (484, 483, 498, 499), (477, 476, 491, 492), (485, 484, 499, 500), (478, 477, 492, 493), (486, 485, 500, 501), (479, 478, 493, 494), (487, 486, 501, 502), (480, 479, 494, 495), (488, 487, 502, 503), (481, 480, 495, 496), (474, 443, 489), (352, 488, 503), (482, 481, 496, 497), (475, 474, 489, 490), (483, 482, 497, 498), (476, 475, 490, 491), (503, 502, 517, 518), (496, 495, 510, 511), (489, 443, 504), (352, 503, 518), (497, 496, 511, 512), (490, 489, 504, 505), (498, 497, 512, 513), (491, 490, 505, 506), (499, 498, 513, 514), (492, 491, 506, 507), (500, 499, 514, 515), (493, 492, 507, 508), (501, 500, 515, 516), (494, 493, 508, 509), (502, 501, 516, 517), (495, 494, 509, 510), (515, 514, 529, 530), (508, 507, 522, 523), (516, 515, 530, 531), (509, 508, 523, 524), (517, 516, 531, 532), (510, 509, 524, 525), (518, 517, 532, 533), (511, 510, 525, 526), (504, 443, 519), (352, 518, 533), (512, 511, 526, 527), (505, 504, 519, 520), (513, 512, 527, 528), (506, 505, 520, 521), (514, 513, 528, 529), (507, 506, 521, 522), (519, 443, 534), (352, 533, 548), (527, 526, 541, 542), (520, 519, 534, 535), (528, 527, 542, 543), (521, 520, 535, 536), (529, 528, 543, 544), (522, 521, 536, 537), (530, 529, 544, 545), (523, 522, 537, 538), (531, 530, 545, 546), (524, 523, 538, 539), (532, 531, 546, 547), (525, 524, 539, 540), (533, 532, 547, 548), (526, 525, 540, 541), (538, 537, 552, 553), (546, 545, 560, 561), (539, 538, 553, 554), (547, 546, 561, 562), (540, 539, 554, 555), (548, 547, 562, 563), (541, 540, 555, 556), (534, 443, 549), (352, 548, 563), (542, 541, 556, 557), (535, 534, 549, 550), (543, 542, 557, 558), (536, 535, 550, 551), (544, 543, 558, 559), (537, 536, 551, 552), (545, 544, 559, 560), (557, 556, 571, 572), (550, 549, 564, 565), (558, 557, 572, 573), (551, 550, 565, 566), (559, 558, 573, 574), (552, 551, 566, 567), (560, 559, 574, 575), (553, 552, 567, 568), (561, 560, 575, 576), (554, 553, 568, 569), (562, 561, 576, 577), (555, 554, 569, 570), (563, 562, 577, 578), (556, 555, 570, 571), (549, 443, 564), (352, 563, 578), (576, 575, 590, 591), (569, 568, 583, 584), (577, 576, 591, 592), (570, 569, 584, 585), (578, 577, 592, 593), (571, 570, 585, 586), (564, 443, 579), (352, 578, 593), (572, 571, 586, 587), (565, 564, 579, 580), (573, 572, 587, 588), (566, 565, 580, 581), (574, 573, 588, 589), (567, 566, 581, 582), (575, 574, 589, 590), (568, 567, 582, 583), (580, 579, 594, 595), (588, 587, 602, 603), (581, 580, 595, 596), (589, 588, 603, 604), (582, 581, 596, 597), (590, 589, 604, 605), (583, 582, 597, 598), (591, 590, 605, 606), (584, 583, 598, 599), (592, 591, 606, 607), (585, 584, 599, 600), (593, 592, 607, 608), (586, 585, 600, 601), (579, 443, 594), (352, 593, 608), (587, 586, 601, 602), (599, 598, 613, 614), (607, 606, 621, 622), (600, 599, 614, 615), (608, 607, 622, 623), (601, 600, 615, 616), (594, 443, 609), (352, 608, 623), (602, 601, 616, 617), (595, 594, 609, 610), (603, 602, 617, 618), (596, 595, 610, 611), (604, 603, 618, 619), (597, 596, 611, 612), (605, 604, 619, 620), (598, 597, 612, 613), (606, 605, 620, 621), (618, 617, 155, 624), (611, 610, 148, 149), (619, 618, 624, 625), (612, 611, 149, 150), (620, 619, 625, 626), (613, 612, 150, 151), (621, 620, 626, 156), (614, 613, 151, 152), (622, 621, 156, 627), (615, 614, 152, 153), (623, 622, 627, 628), (616, 615, 153, 154), (609, 443, 147), (352, 623, 628), (617, 616, 154, 155), (610, 609, 147, 148)])
me_bulb.use_remesh_preserve_volume = False
me_bulb.use_remesh_preserve_attributes = False
me_bulb.use_mirror_vertex_groups = False
me_bulb.update()
me_cube_004 = bpy.data.meshes.new('Cube.004')
me_cube_004.from_pydata([(0.4223, -1.0, -1.0), (-1.0, -1.0, 1.0), (0.4223, 1.0, -1.0), (-1.0, 1.0, 1.0), (1.0, -1.0, -1.0), (1.0, -1.0, 1.0), (1.0, 1.0, -1.0), (1.0, 1.0, 1.0), (0.4223, 1.0, 0.0), (0.4223, -1.0, 0.0), (-1.0, 1.0, 0.5), (-1.0, -1.0, 0.5), (-0.2888, -1.0, 0.25), (-0.6444, -1.0, 0.375), (-1.0, -1.0, -1.0), (-0.6444, -1.0, -0.9907), (-1.0, -0.925, 0.5), (-0.6444, -0.925, 0.375), (-1.0, -0.925, -1.0), (-0.6444, -0.925, -0.9907)], [], [(0, 9, 12, 13, 11, 1, 3, 10, 8, 2), (2, 8, 10, 3, 7, 6), (6, 7, 5, 4), (4, 5, 1, 11, 13, 12, 9, 0), (2, 6, 4, 0), (7, 3, 1, 5), (15, 13, 17, 19), (17, 16, 18, 19), (14, 15, 19, 18), (13, 11, 16, 17), (11, 14, 18, 16), (13, 15, 14, 11), (10, 11, 1, 3), (11, 10, 8, 9), (8, 2, 0, 9)])
me_cube_004.materials.append(mat_cheap_plastic)
me_cube_004.use_remesh_preserve_volume = False
me_cube_004.use_remesh_preserve_attributes = False
me_cube_004.use_mirror_vertex_groups = False
me_cube_004.update()
me_plane_007 = bpy.data.meshes.new('Plane.007')
me_plane_007.from_pydata([(-1.0, -1.0, 0.0), (1.0, -1.0, 0.0), (-1.0, 1.0, 0.0), (1.0, 1.0, 0.0), (-0.8034, 0.4297, -2.98e-08), (-0.5034, 0.4297, -2.98e-08), (-0.8034, -1.0, 0.0), (-0.5034, -1.0, 0.0), (-1.0, -1.0, 0.4235), (1.0, -1.0, 0.4235), (-1.0, 1.0, 0.4235), (1.0, 1.0, 0.4235), (-0.8034, 0.4297, 0.4235), (-0.5034, 0.4297, 0.4235), (-0.8034, -1.0, 0.4235), (-0.5034, -1.0, 0.4235)], [], [(0, 2, 3, 1, 7, 5, 4, 6), (8, 14, 12, 13, 15, 9, 11, 10), (5, 7, 15, 13), (6, 4, 12, 14), (1, 3, 11, 9), (2, 0, 8, 10), (0, 6, 14, 8), (4, 5, 13, 12), (3, 2, 10, 11), (7, 1, 9, 15)])
me_plane_007.materials.append(mat_pine)
me_plane_007.use_remesh_preserve_volume = False
me_plane_007.use_remesh_preserve_attributes = False
me_plane_007.use_mirror_vertex_groups = False
me_plane_007.update()
me_plane_005 = bpy.data.meshes.new('Plane.005')
me_plane_005.from_pydata([(-1.0, -1.01, -0.03644), (1.0, -1.0, 0.0), (-1.0, 1.0, 0.0), (1.0, 1.0, 0.0)], [], [(0, 1, 3, 2)])
me_plane_005.use_remesh_preserve_volume = False
me_plane_005.use_remesh_preserve_attributes = False
me_plane_005.use_mirror_vertex_groups = False
me_plane_005.update()
me_plane_004 = bpy.data.meshes.new('Plane.004')
me_plane_004.from_pydata([(-1.0, -1.0, 0.0), (1.0, -1.0, 0.0), (-1.0, 1.0, 0.0), (1.0, 1.0, 0.0), (-1.0, -1.0, -0.6041), (1.0, -1.0, -0.6041), (-1.0, 1.0, -0.6041), (1.0, 1.0, -0.6041)], [], [(0, 2, 3, 1), (4, 5, 7, 6), (1, 3, 7, 5), (2, 0, 4, 6), (3, 2, 6, 7), (0, 1, 5, 4)])
me_plane_004.materials.append(mat_pine)
me_plane_004.use_remesh_preserve_volume = False
me_plane_004.use_remesh_preserve_attributes = False
me_plane_004.use_mirror_vertex_groups = False
me_plane_004.update()
me_plane_002 = bpy.data.meshes.new('Plane.002')
me_plane_002.from_pydata([(-1.0, -1.0, 0.0), (1.0, -1.0, 0.0), (-1.0, 1.0, 0.0), (1.0, 1.0, 0.0), (-1.0, -1.0, -0.3), (1.0, -1.0, -0.3), (-1.0, 1.0, -0.3), (1.0, 1.0, -0.3), (-1.06, -1.0, 0.0), (-1.06, 1.0, 0.0), (-1.06, -1.0, -0.3), (-1.06, 1.0, -0.3)], [], [(0, 2, 3, 1), (4, 5, 7, 6), (1, 3, 7, 5), (4, 6, 11, 10), (3, 2, 6, 7), (0, 1, 5, 4), (9, 8, 10, 11), (2, 0, 8, 9), (6, 2, 9, 11), (0, 4, 10, 8)])
me_plane_002.materials.append(mat_plain_tile)
me_plane_002.use_remesh_preserve_volume = False
me_plane_002.use_remesh_preserve_attributes = False
me_plane_002.use_mirror_vertex_groups = False
me_plane_002.update()
me_plane_006 = bpy.data.meshes.new('Plane.006')
me_plane_006.from_pydata([(-1.0, -1.0, 0.0), (1.0, -1.0, 0.0), (-1.0, 1.0, 0.0), (1.0, 1.0, 0.0), (0.5801, 0.9979, 0.0), (0.8801, 0.9979, 0.0), (0.5801, -0.5621, 0.0), (0.8801, -0.5621, 0.0)], [], [(0, 1, 3, 5, 7, 6), (6, 4, 5, 3, 2, 0)])
me_plane_006.materials.append(mat_material_004)
me_plane_006.use_remesh_preserve_volume = False
me_plane_006.use_remesh_preserve_attributes = False
me_plane_006.use_mirror_vertex_groups = False
me_plane_006.update()
me_plane_008 = bpy.data.meshes.new('Plane.008')
me_plane_008.from_pydata([(-1.0, -1.0, 0.0), (1.0, -1.0, 0.0), (-1.0, 1.0, 0.0), (1.0, 1.0, 0.0)], [], [(0, 1, 3, 2)])
me_plane_008.materials.append(mat_material_002)
me_plane_008.use_remesh_preserve_volume = False
me_plane_008.use_remesh_preserve_attributes = False
me_plane_008.use_mirror_vertex_groups = False
me_plane_008.update()

# ---- objects
ob_sun = bpy.data.objects.new('Sun', light_sun)
ob_lamp = bpy.data.objects.new('Lamp', me_bulb)
ob_point = bpy.data.objects.new('Point', light_entrylamp)
ob_counter = bpy.data.objects.new('Counter', me_cube_004)
ob_centrewall = bpy.data.objects.new('CentreWall', me_plane_007)
ob_westwall = bpy.data.objects.new('WestWall', me_plane_005)
ob_camera = bpy.data.objects.new('Camera', cam_camera_001)
ob_eastwall = bpy.data.objects.new('EastWall', me_plane_004)
ob_floor = bpy.data.objects.new('Floor', me_plane_002)
ob_southwall = bpy.data.objects.new('SouthWall', me_plane_006)
ob_northwall = bpy.data.objects.new('NorthWall', me_plane_008)

# ---- transforms, parenting, visibility, modifiers, constraints
ob_sun.location = (-0.02207, -0.05643, 8.6)
ob_sun.hide_viewport = True
ob_sun.lineart.crease_threshold = 0.0
ob_lamp.location = (-0.04077, -1.806, 7.9)
ob_lamp.hide_viewport = True
ob_lamp.lineart.crease_threshold = 0.0
ob_point.location = (-0.05, -1.8, 7.56)
ob_point.hide_viewport = True
ob_point.lineart.crease_threshold = 0.0
ob_counter.location = (-0.3455, 0.9865, 1.007)
ob_counter.scale = (1.0, 4.0, 1.0)
ob_counter.lineart.crease_threshold = 0.0
ob_centrewall.location = (0.03473, -4.968, 5.025)
ob_centrewall.rotation_euler = (1.571, -0.0, 0.0)
ob_centrewall.scale = (10.0, 5.0, 1.0)
ob_centrewall.lineart.crease_threshold = 0.0
ob_westwall.location = (10.03, -7.471, 5.0)
ob_westwall.rotation_euler = (-0.0, 1.571, 0.0)
ob_westwall.scale = (5.0, 12.5, 1.0)
ob_westwall.hide_viewport = True
ob_westwall.hide_render = True
ob_westwall.lineart.crease_threshold = 0.0
ob_camera.location = (20.0, 20.0, 20.0)
ob_camera.rotation_euler = (1.047, 1.578e-07, 2.358)
ob_camera.lineart.crease_threshold = 0.0
ob_eastwall.location = (-10.0, -7.5, 5.0)
ob_eastwall.rotation_euler = (-0.0, 1.571, 0.0)
ob_eastwall.scale = (5.0, 12.5, 1.0)
ob_eastwall.lineart.crease_threshold = 0.0
ob_floor.location = (0.0, -7.5, 0.0)
ob_floor.scale = (10.0, 12.5, 1.0)
ob_floor.lineart.crease_threshold = 0.0
ob_southwall.location = (0.0, 5.0, 5.0)
ob_southwall.rotation_euler = (-1.571, -0.0, 0.0)
ob_southwall.scale = (10.0, 5.0, 1.0)
ob_southwall.hide_viewport = True
ob_southwall.hide_render = True
ob_southwall.lineart.crease_threshold = 0.0
ob_northwall.location = (0.0, -20.0, 5.0)
ob_northwall.rotation_euler = (-1.571, -0.0, 0.0)
ob_northwall.scale = (10.0, 5.0, 1.0)
ob_northwall.hide_viewport = True
ob_northwall.lineart.crease_threshold = 0.0

# ---- collection membership
col_collection_1.objects.link(ob_sun)
col_collection_1.objects.link(ob_lamp)
col_collection_1.objects.link(ob_point)
col_collection_1.objects.link(ob_counter)
col_collection_1.objects.link(ob_centrewall)
col_collection_1.objects.link(ob_westwall)
col_collection_1.objects.link(ob_camera)
col_collection_1.objects.link(ob_eastwall)
col_collection_1.objects.link(ob_floor)
col_collection_1.objects.link(ob_southwall)
col_collection_1.objects.link(ob_northwall)

# ---- scene / render settings (as saved in the file)
scene.camera = ob_camera
scene.frame_start = 1; scene.frame_end = 30; scene.frame_set(0)
scene.render.engine = 'BLENDER_EEVEE_NEXT'
scene.render.resolution_percentage = 50
scene.render.dither_intensity = 0.0
scene.cycles.use_denoising = False
scene.cycles.samples = 128
scene.cycles.sampling_pattern = 'TABULATED_SOBOL'
scene.cycles.use_adaptive_sampling = False
scene.cycles.use_light_tree = False
scene.cycles.blur_glossy = 0.0
scene.cycles.sample_clamp_indirect = 0.0
scene.view_settings.view_transform = 'Standard'
bpy.context.view_layer.update()
